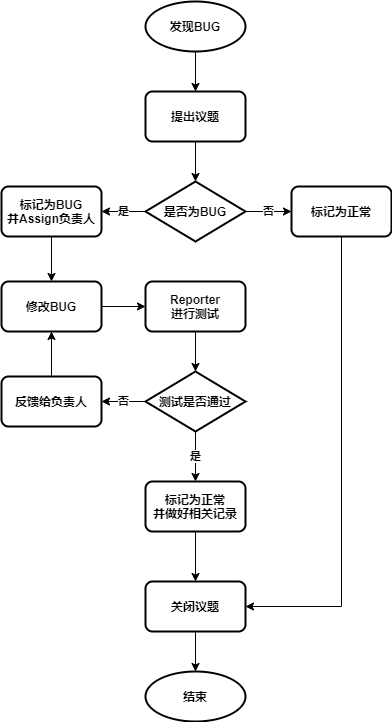

The diagram above was exported from draw.io. Its source (the exported page's mxGraphModel, read from the mxfile embedded in the PNG):
<mxGraphModel dx="929" dy="682" grid="1" gridSize="10" guides="1" tooltips="1" connect="1" arrows="1" fold="1" page="1" pageScale="1" pageWidth="827" pageHeight="1169" math="0" shadow="0">
  <root>
    <mxCell id="0" />
    <mxCell id="1" parent="0" />
    <mxCell id="mNjPqbRdYLoyGfIvnNO_-1" value="" style="edgeStyle=orthogonalEdgeStyle;rounded=0;orthogonalLoop=1;jettySize=auto;html=1;fontStyle=1" edge="1" parent="1" source="mNjPqbRdYLoyGfIvnNO_-2" target="mNjPqbRdYLoyGfIvnNO_-4">
      <mxGeometry relative="1" as="geometry" />
    </mxCell>
    <mxCell id="mNjPqbRdYLoyGfIvnNO_-2" value="发现BUG" style="strokeWidth=2;html=1;shape=mxgraph.flowchart.start_1;whiteSpace=wrap;fontStyle=1" vertex="1" parent="1">
      <mxGeometry x="154" y="10" width="100" height="50" as="geometry" />
    </mxCell>
    <mxCell id="mNjPqbRdYLoyGfIvnNO_-3" value="" style="edgeStyle=orthogonalEdgeStyle;rounded=0;orthogonalLoop=1;jettySize=auto;html=1;fontStyle=1" edge="1" parent="1" source="mNjPqbRdYLoyGfIvnNO_-4" target="mNjPqbRdYLoyGfIvnNO_-7">
      <mxGeometry relative="1" as="geometry" />
    </mxCell>
    <mxCell id="mNjPqbRdYLoyGfIvnNO_-4" value="提出议题" style="rounded=1;whiteSpace=wrap;html=1;absoluteArcSize=1;arcSize=14;strokeWidth=2;fontStyle=1" vertex="1" parent="1">
      <mxGeometry x="154" y="100" width="100" height="50" as="geometry" />
    </mxCell>
    <mxCell id="mNjPqbRdYLoyGfIvnNO_-5" value="是" style="edgeStyle=orthogonalEdgeStyle;rounded=0;orthogonalLoop=1;jettySize=auto;html=1;fontStyle=1" edge="1" parent="1" source="mNjPqbRdYLoyGfIvnNO_-7" target="mNjPqbRdYLoyGfIvnNO_-11">
      <mxGeometry relative="1" as="geometry" />
    </mxCell>
    <mxCell id="mNjPqbRdYLoyGfIvnNO_-6" value="否" style="edgeStyle=orthogonalEdgeStyle;rounded=0;orthogonalLoop=1;jettySize=auto;html=1;fontStyle=1" edge="1" parent="1" source="mNjPqbRdYLoyGfIvnNO_-7" target="mNjPqbRdYLoyGfIvnNO_-9">
      <mxGeometry relative="1" as="geometry" />
    </mxCell>
    <mxCell id="mNjPqbRdYLoyGfIvnNO_-7" value="是否为BUG" style="strokeWidth=2;html=1;shape=mxgraph.flowchart.decision;whiteSpace=wrap;fontStyle=1" vertex="1" parent="1">
      <mxGeometry x="154" y="190" width="100" height="60" as="geometry" />
    </mxCell>
    <mxCell id="mNjPqbRdYLoyGfIvnNO_-8" style="edgeStyle=orthogonalEdgeStyle;rounded=0;orthogonalLoop=1;jettySize=auto;html=1;entryX=1;entryY=0.5;entryDx=0;entryDy=0;fontStyle=1" edge="1" parent="1" source="mNjPqbRdYLoyGfIvnNO_-9" target="mNjPqbRdYLoyGfIvnNO_-24">
      <mxGeometry relative="1" as="geometry">
        <Array as="points">
          <mxPoint x="350" y="615" />
        </Array>
      </mxGeometry>
    </mxCell>
    <mxCell id="mNjPqbRdYLoyGfIvnNO_-9" value="标记为正常" style="rounded=1;whiteSpace=wrap;html=1;absoluteArcSize=1;arcSize=14;strokeWidth=2;fontStyle=1" vertex="1" parent="1">
      <mxGeometry x="300" y="195" width="100" height="50" as="geometry" />
    </mxCell>
    <mxCell id="mNjPqbRdYLoyGfIvnNO_-10" value="" style="edgeStyle=orthogonalEdgeStyle;rounded=0;orthogonalLoop=1;jettySize=auto;html=1;fontStyle=1" edge="1" parent="1" source="mNjPqbRdYLoyGfIvnNO_-11" target="mNjPqbRdYLoyGfIvnNO_-13">
      <mxGeometry relative="1" as="geometry" />
    </mxCell>
    <mxCell id="mNjPqbRdYLoyGfIvnNO_-11" value="标记为BUG&lt;br&gt;并Assign负责人" style="rounded=1;whiteSpace=wrap;html=1;absoluteArcSize=1;arcSize=14;strokeWidth=2;fontStyle=1" vertex="1" parent="1">
      <mxGeometry x="10" y="195" width="100" height="50" as="geometry" />
    </mxCell>
    <mxCell id="mNjPqbRdYLoyGfIvnNO_-12" value="" style="edgeStyle=orthogonalEdgeStyle;rounded=0;orthogonalLoop=1;jettySize=auto;html=1;fontStyle=1" edge="1" parent="1" source="mNjPqbRdYLoyGfIvnNO_-13" target="mNjPqbRdYLoyGfIvnNO_-15">
      <mxGeometry relative="1" as="geometry" />
    </mxCell>
    <mxCell id="mNjPqbRdYLoyGfIvnNO_-13" value="修改BUG" style="rounded=1;whiteSpace=wrap;html=1;absoluteArcSize=1;arcSize=14;strokeWidth=2;fontStyle=1" vertex="1" parent="1">
      <mxGeometry x="10" y="290" width="100" height="50" as="geometry" />
    </mxCell>
    <mxCell id="mNjPqbRdYLoyGfIvnNO_-14" value="" style="edgeStyle=orthogonalEdgeStyle;rounded=0;orthogonalLoop=1;jettySize=auto;html=1;fontStyle=1" edge="1" parent="1" source="mNjPqbRdYLoyGfIvnNO_-15" target="mNjPqbRdYLoyGfIvnNO_-18">
      <mxGeometry relative="1" as="geometry" />
    </mxCell>
    <mxCell id="mNjPqbRdYLoyGfIvnNO_-15" value="Reporter&lt;br&gt;进行测试" style="rounded=1;whiteSpace=wrap;html=1;absoluteArcSize=1;arcSize=14;strokeWidth=2;fontStyle=1" vertex="1" parent="1">
      <mxGeometry x="154" y="290" width="100" height="50" as="geometry" />
    </mxCell>
    <mxCell id="mNjPqbRdYLoyGfIvnNO_-16" value="否" style="edgeStyle=orthogonalEdgeStyle;rounded=0;orthogonalLoop=1;jettySize=auto;html=1;fontStyle=1" edge="1" parent="1" source="mNjPqbRdYLoyGfIvnNO_-18" target="mNjPqbRdYLoyGfIvnNO_-22">
      <mxGeometry relative="1" as="geometry" />
    </mxCell>
    <mxCell id="mNjPqbRdYLoyGfIvnNO_-17" value="是" style="edgeStyle=orthogonalEdgeStyle;rounded=0;orthogonalLoop=1;jettySize=auto;html=1;fontStyle=1" edge="1" parent="1" source="mNjPqbRdYLoyGfIvnNO_-18" target="mNjPqbRdYLoyGfIvnNO_-20">
      <mxGeometry relative="1" as="geometry" />
    </mxCell>
    <mxCell id="mNjPqbRdYLoyGfIvnNO_-18" value="测试是否通过" style="strokeWidth=2;html=1;shape=mxgraph.flowchart.decision;whiteSpace=wrap;fontStyle=1" vertex="1" parent="1">
      <mxGeometry x="154" y="380" width="100" height="60" as="geometry" />
    </mxCell>
    <mxCell id="mNjPqbRdYLoyGfIvnNO_-19" value="" style="edgeStyle=orthogonalEdgeStyle;rounded=0;orthogonalLoop=1;jettySize=auto;html=1;fontStyle=1" edge="1" parent="1" source="mNjPqbRdYLoyGfIvnNO_-20" target="mNjPqbRdYLoyGfIvnNO_-24">
      <mxGeometry relative="1" as="geometry" />
    </mxCell>
    <mxCell id="mNjPqbRdYLoyGfIvnNO_-20" value="标记为正常&lt;br&gt;并做好相关记录" style="rounded=1;whiteSpace=wrap;html=1;absoluteArcSize=1;arcSize=14;strokeWidth=2;fontStyle=1" vertex="1" parent="1">
      <mxGeometry x="154" y="490" width="100" height="50" as="geometry" />
    </mxCell>
    <mxCell id="mNjPqbRdYLoyGfIvnNO_-21" value="" style="edgeStyle=orthogonalEdgeStyle;rounded=0;orthogonalLoop=1;jettySize=auto;html=1;fontStyle=1" edge="1" parent="1" source="mNjPqbRdYLoyGfIvnNO_-22" target="mNjPqbRdYLoyGfIvnNO_-13">
      <mxGeometry relative="1" as="geometry" />
    </mxCell>
    <mxCell id="mNjPqbRdYLoyGfIvnNO_-22" value="反馈给负责人" style="rounded=1;whiteSpace=wrap;html=1;absoluteArcSize=1;arcSize=14;strokeWidth=2;fontStyle=1" vertex="1" parent="1">
      <mxGeometry x="10" y="385" width="100" height="50" as="geometry" />
    </mxCell>
    <mxCell id="mNjPqbRdYLoyGfIvnNO_-23" value="" style="edgeStyle=orthogonalEdgeStyle;rounded=0;orthogonalLoop=1;jettySize=auto;html=1;fontStyle=1" edge="1" parent="1" source="mNjPqbRdYLoyGfIvnNO_-24" target="mNjPqbRdYLoyGfIvnNO_-25">
      <mxGeometry relative="1" as="geometry" />
    </mxCell>
    <mxCell id="mNjPqbRdYLoyGfIvnNO_-24" value="关闭议题" style="rounded=1;whiteSpace=wrap;html=1;absoluteArcSize=1;arcSize=14;strokeWidth=2;fontStyle=1" vertex="1" parent="1">
      <mxGeometry x="154" y="590" width="100" height="50" as="geometry" />
    </mxCell>
    <mxCell id="mNjPqbRdYLoyGfIvnNO_-25" value="结束" style="strokeWidth=2;html=1;shape=mxgraph.flowchart.start_1;whiteSpace=wrap;fontStyle=1" vertex="1" parent="1">
      <mxGeometry x="154" y="680" width="100" height="50" as="geometry" />
    </mxCell>
  </root>
</mxGraphModel>